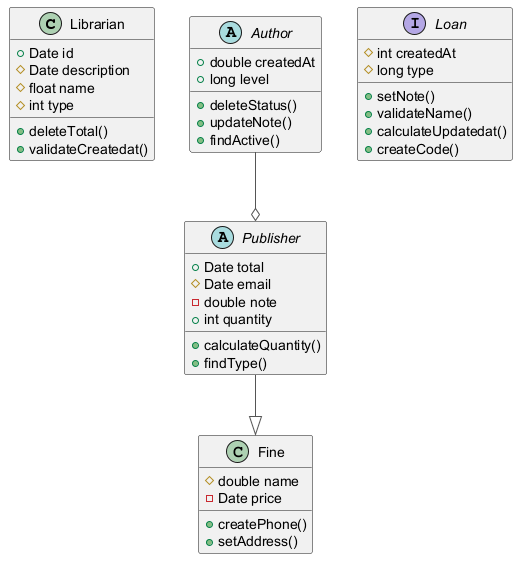

The diagram above was rendered by PlantUML. Its source (embedded in the PNG):
@startuml
skinparam ArrowColor #555555
class Librarian {
  +Date id
  #Date description
  #float name
  #int type
  +deleteTotal()
  +validateCreatedat()
}
abstract class Author {
  +double createdAt
  +long level
  +deleteStatus()
  +updateNote()
  +findActive()
}
class Fine {
  #double name
  -Date price
  +createPhone()
  +setAddress()
}
abstract class Publisher {
  +Date total
  #Date email
  -double note
  +int quantity
  +calculateQuantity()
  +findType()
}
interface Loan {
  #int createdAt
  #long type
  +setNote()
  +validateName()
  +calculateUpdatedat()
  +createCode()
}
Author --o Publisher
Publisher --|> Fine
@enduml